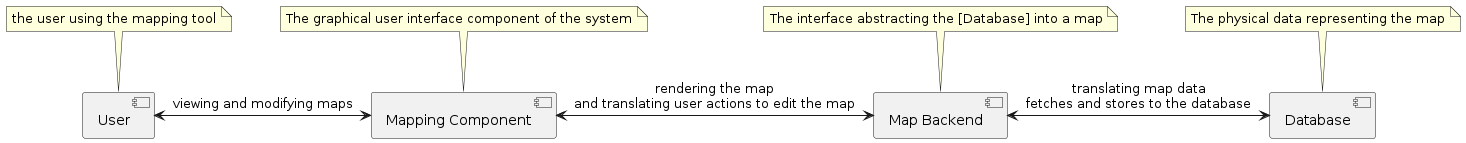

The diagram above was rendered by PlantUML. Its source (embedded in the PNG):
@startuml
[User] <-> [Mapping Component] : viewing and modifying maps
[Mapping Component] <-> [Map Backend] : rendering the map\nand translating user actions to edit the map
[Map Backend] <-> [Database] : translating map data\nfetches and stores to the database

note top of User
	the user using the mapping tool
end note

note top of [Mapping Component]
	The graphical user interface component of the system
end note

note top of [Map Backend]
	The interface abstracting the [Database] into a map
end note

note top of Database
	The physical data representing the map
end note

@enduml